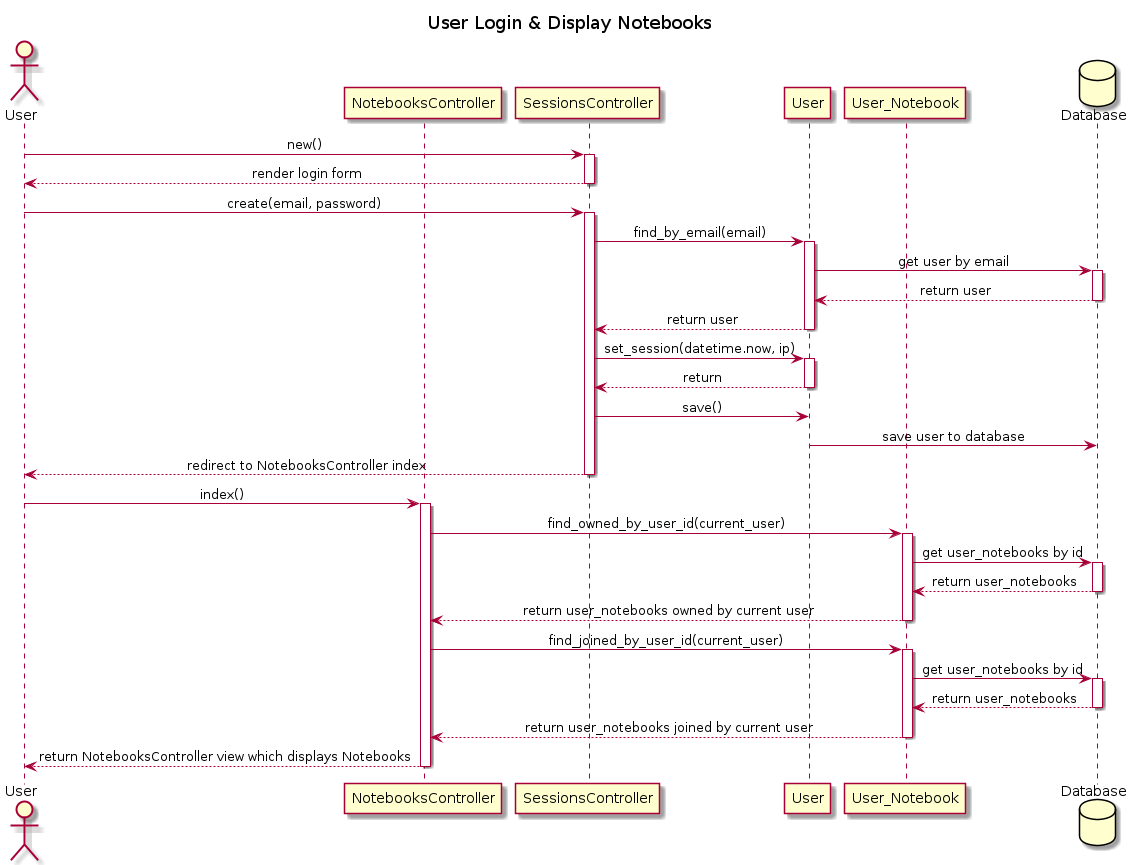

The diagram above was rendered by PlantUML. Its source (embedded in the PNG):
@startuml User Login & Display Notebooks
title User Login & Display Notebooks
skinparam sequenceMessageAlign center

actor User as user
participant NotebooksController as nc
participant SessionsController as sc
participant User as um
participant User_Notebook as unm
database Database as db

user -> sc : new()
activate sc
user <-- sc : render login form
deactivate sc
user -> sc : create(email, password)
activate sc
sc -> um : find_by_email(email)
activate um
um -> db : get user by email
activate db
um <-- db : return user
deactivate db
sc <-- um : return user
deactivate um
sc -> um : set_session(datetime.now, ip)
activate um
sc <-- um : return
deactivate um
sc -> um : save()
um -> db : save user to database
user <-- sc : redirect to NotebooksController index
deactivate sc

user -> nc : index()
activate nc
nc -> unm : find_owned_by_user_id(current_user)
activate unm
unm -> db : get user_notebooks by id
activate db
unm <-- db : return user_notebooks
deactivate db
nc <-- unm : return user_notebooks owned by current user
deactivate unm
nc -> unm : find_joined_by_user_id(current_user)
activate unm
unm -> db : get user_notebooks by id
activate db
unm <-- db : return user_notebooks
deactivate db
nc <-- unm : return user_notebooks joined by current user
deactivate unm
user <-- nc : return NotebooksController view which displays Notebooks
deactivate nc
@enduml